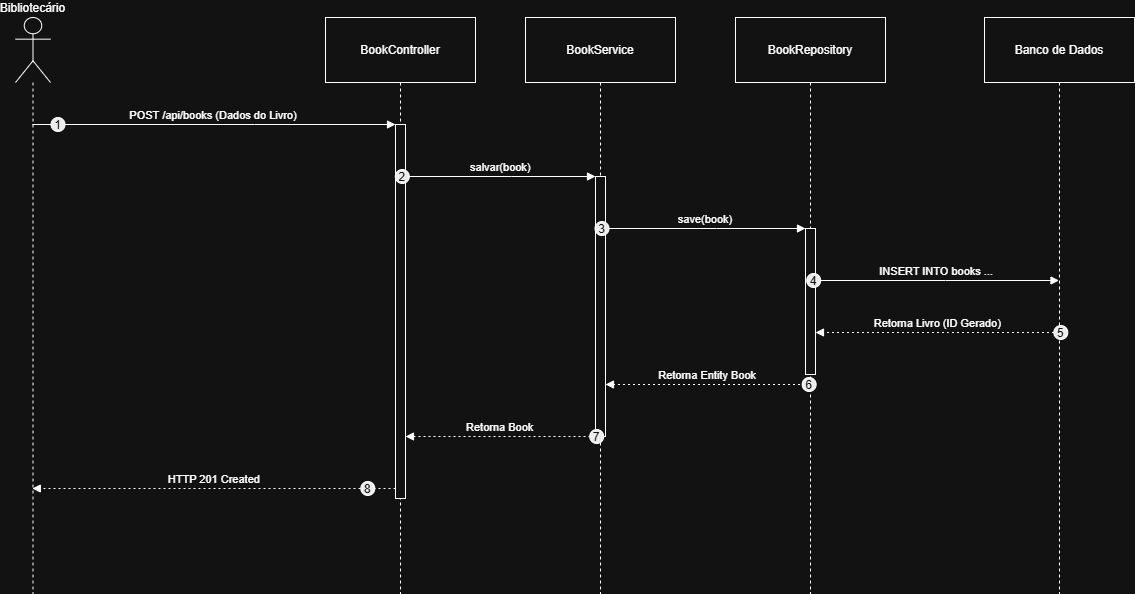

The diagram above was exported from draw.io. Its source (the exported page's mxGraphModel, read from the mxfile embedded in the PNG):
<mxGraphModel dx="1536" dy="855" grid="1" gridSize="10" guides="1" tooltips="1" connect="1" arrows="1" fold="1" page="1" pageScale="1" pageWidth="827" pageHeight="1169" math="0" shadow="0">
  <root>
    <mxCell id="0" />
    <mxCell id="1" parent="0" />
    <mxCell id="0sJiMnzEfZN5MSt2CKdQ-54" parent="1" style="shape=umlLifeline;perimeter=lifelinePerimeter;whiteSpace=wrap;container=1;dropTarget=0;collapsible=0;recursiveResize=0;outlineConnect=0;portConstraint=eastwest;newEdgeStyle={&quot;edgeStyle&quot;:&quot;elbowEdgeStyle&quot;,&quot;elbow&quot;:&quot;vertical&quot;,&quot;curved&quot;:0,&quot;rounded&quot;:0};participant=umlActor;verticalAlign=bottom;labelPosition=center;verticalLabelPosition=top;align=center;size=65;" value="Bibliotecário" vertex="1">
      <mxGeometry height="576" width="35" x="20" y="240" as="geometry" />
    </mxCell>
    <mxCell id="0sJiMnzEfZN5MSt2CKdQ-55" parent="1" style="shape=umlLifeline;perimeter=lifelinePerimeter;whiteSpace=wrap;container=1;dropTarget=0;collapsible=0;recursiveResize=0;outlineConnect=0;portConstraint=eastwest;newEdgeStyle={&quot;edgeStyle&quot;:&quot;elbowEdgeStyle&quot;,&quot;elbow&quot;:&quot;vertical&quot;,&quot;curved&quot;:0,&quot;rounded&quot;:0};size=65;" value="BookController" vertex="1">
      <mxGeometry height="576" width="150" x="330" y="240" as="geometry" />
    </mxCell>
    <mxCell id="0sJiMnzEfZN5MSt2CKdQ-56" parent="0sJiMnzEfZN5MSt2CKdQ-55" style="points=[];perimeter=orthogonalPerimeter;outlineConnect=0;targetShapes=umlLifeline;portConstraint=eastwest;newEdgeStyle={&quot;edgeStyle&quot;:&quot;elbowEdgeStyle&quot;,&quot;elbow&quot;:&quot;vertical&quot;,&quot;curved&quot;:0,&quot;rounded&quot;:0}" value="" vertex="1">
      <mxGeometry height="374" width="10" x="70" y="107" as="geometry" />
    </mxCell>
    <mxCell id="0sJiMnzEfZN5MSt2CKdQ-57" parent="1" style="shape=umlLifeline;perimeter=lifelinePerimeter;whiteSpace=wrap;container=1;dropTarget=0;collapsible=0;recursiveResize=0;outlineConnect=0;portConstraint=eastwest;newEdgeStyle={&quot;edgeStyle&quot;:&quot;elbowEdgeStyle&quot;,&quot;elbow&quot;:&quot;vertical&quot;,&quot;curved&quot;:0,&quot;rounded&quot;:0};size=65;" value="BookService" vertex="1">
      <mxGeometry height="576" width="150" x="530" y="240" as="geometry" />
    </mxCell>
    <mxCell id="0sJiMnzEfZN5MSt2CKdQ-58" parent="0sJiMnzEfZN5MSt2CKdQ-57" style="points=[];perimeter=orthogonalPerimeter;outlineConnect=0;targetShapes=umlLifeline;portConstraint=eastwest;newEdgeStyle={&quot;edgeStyle&quot;:&quot;elbowEdgeStyle&quot;,&quot;elbow&quot;:&quot;vertical&quot;,&quot;curved&quot;:0,&quot;rounded&quot;:0}" value="" vertex="1">
      <mxGeometry height="260" width="10" x="70" y="159" as="geometry" />
    </mxCell>
    <mxCell id="0sJiMnzEfZN5MSt2CKdQ-59" parent="1" style="shape=umlLifeline;perimeter=lifelinePerimeter;whiteSpace=wrap;container=1;dropTarget=0;collapsible=0;recursiveResize=0;outlineConnect=0;portConstraint=eastwest;newEdgeStyle={&quot;edgeStyle&quot;:&quot;elbowEdgeStyle&quot;,&quot;elbow&quot;:&quot;vertical&quot;,&quot;curved&quot;:0,&quot;rounded&quot;:0};size=65;" value="BookRepository" vertex="1">
      <mxGeometry height="576" width="150" x="740" y="240" as="geometry" />
    </mxCell>
    <mxCell id="0sJiMnzEfZN5MSt2CKdQ-60" parent="0sJiMnzEfZN5MSt2CKdQ-59" style="points=[];perimeter=orthogonalPerimeter;outlineConnect=0;targetShapes=umlLifeline;portConstraint=eastwest;newEdgeStyle={&quot;edgeStyle&quot;:&quot;elbowEdgeStyle&quot;,&quot;elbow&quot;:&quot;vertical&quot;,&quot;curved&quot;:0,&quot;rounded&quot;:0}" value="" vertex="1">
      <mxGeometry height="146" width="10" x="70" y="211" as="geometry" />
    </mxCell>
    <mxCell id="0sJiMnzEfZN5MSt2CKdQ-61" parent="1" style="shape=umlLifeline;perimeter=lifelinePerimeter;whiteSpace=wrap;container=1;dropTarget=0;collapsible=0;recursiveResize=0;outlineConnect=0;portConstraint=eastwest;newEdgeStyle={&quot;edgeStyle&quot;:&quot;elbowEdgeStyle&quot;,&quot;elbow&quot;:&quot;vertical&quot;,&quot;curved&quot;:0,&quot;rounded&quot;:0};size=65;" value="Banco de Dados" vertex="1">
      <mxGeometry height="576" width="150" x="989" y="240" as="geometry" />
    </mxCell>
    <mxCell id="0sJiMnzEfZN5MSt2CKdQ-62" edge="1" parent="1" source="0sJiMnzEfZN5MSt2CKdQ-54" style="verticalAlign=bottom;edgeStyle=elbowEdgeStyle;elbow=vertical;curved=0;rounded=0;endArrow=block;" target="0sJiMnzEfZN5MSt2CKdQ-56" value="POST /api/books (Dados do Livro)">
      <mxGeometry relative="1" as="geometry">
        <Array as="points">
          <mxPoint x="259" y="347" />
        </Array>
      </mxGeometry>
    </mxCell>
    <mxCell id="0sJiMnzEfZN5MSt2CKdQ-63" parent="0sJiMnzEfZN5MSt2CKdQ-62" style="ellipse;aspect=fixed;fillColor=#000000;align=center;fontColor=#FFFFFF;" value="1" vertex="1">
      <mxGeometry height="14" relative="1" width="14" as="geometry">
        <mxPoint x="-162.5" y="-7" as="offset" />
      </mxGeometry>
    </mxCell>
    <mxCell id="0sJiMnzEfZN5MSt2CKdQ-64" edge="1" parent="1" source="0sJiMnzEfZN5MSt2CKdQ-56" style="verticalAlign=bottom;edgeStyle=elbowEdgeStyle;elbow=vertical;curved=0;rounded=0;endArrow=block;" target="0sJiMnzEfZN5MSt2CKdQ-58" value="salvar(book)">
      <mxGeometry relative="1" as="geometry">
        <Array as="points">
          <mxPoint x="516" y="399" />
        </Array>
      </mxGeometry>
    </mxCell>
    <mxCell id="0sJiMnzEfZN5MSt2CKdQ-65" parent="0sJiMnzEfZN5MSt2CKdQ-64" style="ellipse;aspect=fixed;fillColor=#000000;align=center;fontColor=#FFFFFF;" value="2" vertex="1">
      <mxGeometry height="14" relative="1" width="14" as="geometry">
        <mxPoint x="-105.5" y="-7" as="offset" />
      </mxGeometry>
    </mxCell>
    <mxCell id="0sJiMnzEfZN5MSt2CKdQ-66" edge="1" parent="1" source="0sJiMnzEfZN5MSt2CKdQ-58" style="verticalAlign=bottom;edgeStyle=elbowEdgeStyle;elbow=vertical;curved=0;rounded=0;endArrow=block;" target="0sJiMnzEfZN5MSt2CKdQ-60" value="save(book)">
      <mxGeometry relative="1" as="geometry">
        <Array as="points">
          <mxPoint x="721" y="451" />
        </Array>
      </mxGeometry>
    </mxCell>
    <mxCell id="0sJiMnzEfZN5MSt2CKdQ-67" parent="0sJiMnzEfZN5MSt2CKdQ-66" style="ellipse;aspect=fixed;fillColor=#000000;align=center;fontColor=#FFFFFF;" value="3" vertex="1">
      <mxGeometry height="14" relative="1" width="14" as="geometry">
        <mxPoint x="-110.5" y="-7" as="offset" />
      </mxGeometry>
    </mxCell>
    <mxCell id="0sJiMnzEfZN5MSt2CKdQ-68" edge="1" parent="1" source="0sJiMnzEfZN5MSt2CKdQ-60" style="verticalAlign=bottom;edgeStyle=elbowEdgeStyle;elbow=vertical;curved=0;rounded=0;endArrow=block;" target="0sJiMnzEfZN5MSt2CKdQ-61" value="INSERT INTO books ...">
      <mxGeometry relative="1" as="geometry">
        <Array as="points">
          <mxPoint x="950" y="503" />
        </Array>
      </mxGeometry>
    </mxCell>
    <mxCell id="0sJiMnzEfZN5MSt2CKdQ-69" parent="0sJiMnzEfZN5MSt2CKdQ-68" style="ellipse;aspect=fixed;fillColor=#000000;align=center;fontColor=#FFFFFF;" value="4" vertex="1">
      <mxGeometry height="14" relative="1" width="14" as="geometry">
        <mxPoint x="-130" y="-7" as="offset" />
      </mxGeometry>
    </mxCell>
    <mxCell id="0sJiMnzEfZN5MSt2CKdQ-70" edge="1" parent="1" source="0sJiMnzEfZN5MSt2CKdQ-61" style="verticalAlign=bottom;edgeStyle=elbowEdgeStyle;elbow=vertical;curved=0;rounded=0;dashed=1;dashPattern=2 3;endArrow=block;" target="0sJiMnzEfZN5MSt2CKdQ-60" value="Retorna Livro (ID Gerado)">
      <mxGeometry relative="1" as="geometry">
        <Array as="points">
          <mxPoint x="953" y="555" />
        </Array>
      </mxGeometry>
    </mxCell>
    <mxCell id="0sJiMnzEfZN5MSt2CKdQ-71" parent="0sJiMnzEfZN5MSt2CKdQ-70" style="ellipse;aspect=fixed;fillColor=#000000;align=center;fontColor=#FFFFFF;" value="5" vertex="1">
      <mxGeometry height="14" relative="1" width="14" as="geometry">
        <mxPoint x="116" y="-7" as="offset" />
      </mxGeometry>
    </mxCell>
    <mxCell id="0sJiMnzEfZN5MSt2CKdQ-72" edge="1" parent="1" source="0sJiMnzEfZN5MSt2CKdQ-59" style="verticalAlign=bottom;edgeStyle=elbowEdgeStyle;elbow=vertical;curved=0;rounded=0;dashed=1;dashPattern=2 3;endArrow=block;" target="0sJiMnzEfZN5MSt2CKdQ-58" value="Retorna Entity Book">
      <mxGeometry relative="1" as="geometry">
        <Array as="points">
          <mxPoint x="722" y="607" />
        </Array>
      </mxGeometry>
    </mxCell>
    <mxCell id="0sJiMnzEfZN5MSt2CKdQ-73" parent="0sJiMnzEfZN5MSt2CKdQ-72" style="ellipse;aspect=fixed;fillColor=#000000;align=center;fontColor=#FFFFFF;" value="6" vertex="1">
      <mxGeometry height="14" relative="1" width="14" as="geometry">
        <mxPoint x="94.5" y="-7" as="offset" />
      </mxGeometry>
    </mxCell>
    <mxCell id="0sJiMnzEfZN5MSt2CKdQ-74" edge="1" parent="1" source="0sJiMnzEfZN5MSt2CKdQ-58" style="verticalAlign=bottom;edgeStyle=elbowEdgeStyle;elbow=vertical;curved=0;rounded=0;dashed=1;dashPattern=2 3;endArrow=block;" target="0sJiMnzEfZN5MSt2CKdQ-56" value="Retorna Book">
      <mxGeometry relative="1" as="geometry">
        <Array as="points">
          <mxPoint x="517" y="659" />
        </Array>
      </mxGeometry>
    </mxCell>
    <mxCell id="0sJiMnzEfZN5MSt2CKdQ-75" parent="0sJiMnzEfZN5MSt2CKdQ-74" style="ellipse;aspect=fixed;fillColor=#000000;align=center;fontColor=#FFFFFF;" value="7" vertex="1">
      <mxGeometry height="14" relative="1" width="14" as="geometry">
        <mxPoint x="89.5" y="-7" as="offset" />
      </mxGeometry>
    </mxCell>
    <mxCell id="0sJiMnzEfZN5MSt2CKdQ-76" edge="1" parent="1" source="0sJiMnzEfZN5MSt2CKdQ-56" style="verticalAlign=bottom;edgeStyle=elbowEdgeStyle;elbow=vertical;curved=0;rounded=0;dashed=1;dashPattern=2 3;endArrow=block;" target="0sJiMnzEfZN5MSt2CKdQ-54" value="HTTP 201 Created">
      <mxGeometry relative="1" as="geometry">
        <Array as="points">
          <mxPoint x="260" y="711" />
        </Array>
      </mxGeometry>
    </mxCell>
    <mxCell id="0sJiMnzEfZN5MSt2CKdQ-77" parent="0sJiMnzEfZN5MSt2CKdQ-76" style="ellipse;aspect=fixed;fillColor=#000000;align=center;fontColor=#FFFFFF;" value="8" vertex="1">
      <mxGeometry height="14" relative="1" width="14" as="geometry">
        <mxPoint x="146.5" y="-7" as="offset" />
      </mxGeometry>
    </mxCell>
  </root>
</mxGraphModel>